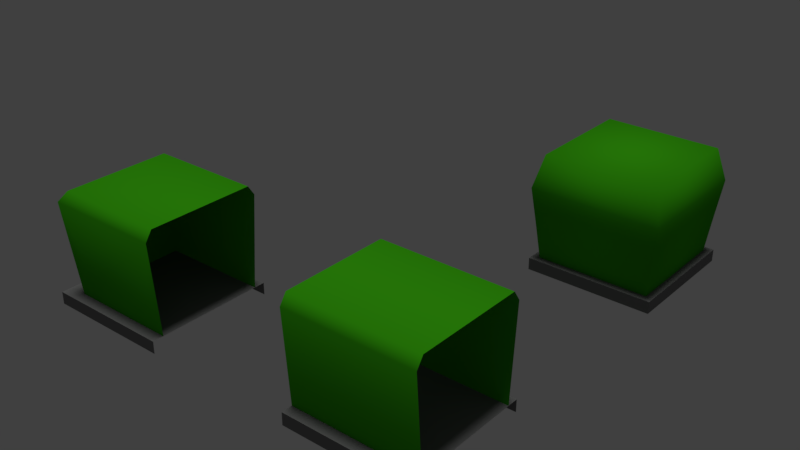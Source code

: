 # Source: 10.blend  (saved by Blender 2.79.0; exported with 4.5.12 LTS)
import bpy
from mathutils import Matrix  # noqa: F401  (used for matrix-valued properties, if any)

bpy.ops.wm.read_factory_settings(use_empty=True)
scene = bpy.context.scene
scene.name = 'Scene'

# ---- collections
col_collection_1 = bpy.data.collections.new('Collection 1'); scene.collection.children.link(col_collection_1)

# ---- materials (node trees are filled in below, after node groups)
mat_planta = bpy.data.materials.new('Planta')
mat_planta.alpha_threshold = 0.0
mat_planta.use_transparent_shadow = False
mat_planta.diffuse_color = (0.04926, 0.4575, 0.006653, 1.0)
mat_planta.roughness = 0.5
mat_planta.specular_intensity = 0.0
mat_concreto = bpy.data.materials.new('Concreto')
mat_concreto.alpha_threshold = 0.0
mat_concreto.use_transparent_shadow = False
mat_concreto.diffuse_color = (0.1789, 0.1789, 0.1789, 1.0)
mat_concreto.roughness = 0.5
mat_concreto.specular_intensity = 0.1526

# ---- material node trees

# ---- world
world_world = bpy.data.worlds.new('World'); scene.world = world_world
world_world.color = (0.05088, 0.05088, 0.05088)
world_world.use_sun_shadow = False
world_world.sun_shadow_jitter_overblur = 0.0
world_world.cycles.sampling_method = 'MANUAL'

# ---- lights
light_hemi = bpy.data.lights.new('Hemi', 'SUN')
light_hemi.transmission_factor = 0.0
light_hemi.angle = 0.1993
light_hemi.energy = 1.0
light_hemi.shadow_buffer_clip_start = 0.5
light_hemi.shadow_soft_size = 0.1
light_hemi.shadow_cascade_max_distance = 1000.0

# ---- meshes
me_plane_002 = bpy.data.meshes.new('Plane.002')
me_plane_002.from_pydata([(-1.0, -1.0, -0.757), (1.0, -1.0, -0.757), (-1.0, 1.0, -0.757), (1.0, 1.0, -0.757), (-1.0, 1.0, -0.5654), (-1.0, -1.0, -0.5654), (1.0, -1.0, -0.5654), (1.0, 1.0, -0.5654), (-1.0, 0.8288, -0.5654), (-1.0, -0.8288, -0.5654), (1.0, -0.8288, -0.5654), (1.0, 0.8288, -0.5654), (-1.0, 0.8274, 1.023), (-1.0, -0.8274, 1.023), (1.0, -0.8274, 1.023), (1.0, 0.8274, 1.023), (1.0, 0.9336, 0.8644), (1.0, -0.9336, 0.8644), (-1.0, -0.9336, 0.8644), (-1.0, 0.9336, 0.8644)], [], [(5, 6, 7, 4), (3, 2, 4, 7), (0, 1, 6, 5), (13, 14, 15, 12), (16, 19, 12, 15), (18, 17, 14, 13), (9, 10, 17, 18), (11, 8, 19, 16)])
me_plane_002.polygons.foreach_set('use_smooth', [0, 0, 0, 1, 1, 1, 1, 1])
me_plane_002.polygons.foreach_set('material_index', [1, 1, 1, 0, 0, 0, 0, 0])
_uv = me_plane_002.uv_layers.new(name='UVMap')
_uv.uv.foreach_set('vector', [0.01067, 0.03713, 0.1479, 0.03713, 0.1479, 0.1744, 0.01067, 0.1744, 0.149, 0.02518, 0.01177, 0.02518, 0.01177, 0.01204, 0.149, 0.01204, 0.01177, 0.01204, 0.149, 0.01204, 0.149, 0.02518, 0.01177, 0.02518, 0.1652, 0.07184, 0.2859, 0.07184, 0.2859, 0.1854, 0.1652, 0.1854, 0.2972, 0.02461, 0.16, 0.02461, 0.16, 0.0115, 0.2972, 0.0115, 0.16, 0.0115, 0.2972, 0.0115, 0.2972, 0.02461, 0.16, 0.02461, 0.304, 0.1691, 0.304, 0.03183, 0.4024, 0.03183, 0.4024, 0.1691, 0.4024, 0.03183, 0.4024, 0.1691, 0.304, 0.1691, 0.304, 0.03183])
me_plane_002.materials.append(mat_planta)
me_plane_002.materials.append(mat_concreto)
me_plane_002.use_remesh_preserve_volume = False
me_plane_002.use_remesh_preserve_attributes = False
me_plane_002.use_mirror_vertex_groups = False
me_plane_002.update()
me_plane_001 = bpy.data.meshes.new('Plane.001')
me_plane_001.from_pydata([(-1.0, -1.0, -0.7196), (1.0, -1.0, -0.7196), (-1.0, 1.0, -0.7196), (1.0, 1.0, -0.7196), (-1.0, 1.0, -0.528), (-1.0, -1.0, -0.528), (1.0, -1.0, -0.528), (1.0, 1.0, -0.528), (-0.8864, -0.8864, -0.5437), (-0.8925, -0.8925, 1.144), (-0.8864, 0.8864, -0.5437), (-0.8925, 0.8925, 1.144), (0.8864, -0.8864, -0.5437), (0.8925, -0.8925, 1.144), (0.8864, 0.8864, -0.5437), (0.8925, 0.8925, 1.144), (-0.9481, -0.9481, 0.02194), (-0.9481, 0.9481, 0.02194), (0.9481, 0.9481, 0.02194), (0.9481, -0.9481, 0.02194), (-1.019, -1.019, 0.6255), (-1.019, 1.019, 0.6255), (1.019, 1.019, 0.6255), (1.019, -1.019, 0.6255)], [], [(5, 6, 7, 4), (1, 3, 7, 6), (2, 0, 5, 4), (3, 2, 4, 7), (0, 1, 6, 5), (20, 9, 11, 21), (21, 11, 15, 22), (22, 15, 13, 23), (23, 13, 9, 20), (12, 19, 16, 8), (15, 11, 9, 13), (14, 18, 19, 12), (10, 17, 18, 14), (8, 16, 17, 10), (19, 23, 20, 16), (18, 22, 23, 19), (17, 21, 22, 18), (16, 20, 21, 17)])
me_plane_001.polygons.foreach_set('use_smooth', [0, 0, 0, 0, 0, 1, 1, 1, 1, 1, 1, 1, 1, 1, 1, 1, 1, 1])
me_plane_001.polygons.foreach_set('material_index', [1, 1, 1, 1, 1, 0, 0, 0, 0, 0, 0, 0, 0, 0, 0, 0, 0, 0])
_uv = me_plane_001.uv_layers.new(name='UVMap')
_uv.uv.foreach_set('vector', [0.01067, 0.03713, 0.1479, 0.03713, 0.1479, 0.1744, 0.01067, 0.1744, 0.01177, 0.01204, 0.149, 0.01204, 0.149, 0.02518, 0.01177, 0.02518, 0.149, 0.02518, 0.01177, 0.02518, 0.01177, 0.01204, 0.149, 0.01204, 0.149, 0.02518, 0.01177, 0.02518, 0.01177, 0.01204, 0.149, 0.01204, 0.01177, 0.01204, 0.149, 0.01204, 0.149, 0.02518, 0.01177, 0.02518, 0.2458, 0.3609, 0.2433, 0.3259, 0.3503, 0.3065, 0.3602, 0.3401, 0.3602, 0.3401, 0.3503, 0.3065, 0.4506, 0.2646, 0.4675, 0.2954, 0.01699, 0.3275, 0.02939, 0.2946, 0.1346, 0.3218, 0.1296, 0.3566, 0.1296, 0.3566, 0.1346, 0.3218, 0.2433, 0.3259, 0.2458, 0.3609, 0.3503, 0.3065, 0.3602, 0.3401, 0.2458, 0.3609, 0.2433, 0.3259, 0.1652, 0.1854, 0.2859, 0.1854, 0.2859, 0.07184, 0.1652, 0.07184, 0.4506, 0.2646, 0.4675, 0.2954, 0.3602, 0.3401, 0.3503, 0.3065, 0.1346, 0.3218, 0.1296, 0.3566, 0.01699, 0.3275, 0.02939, 0.2946, 0.2433, 0.3259, 0.2458, 0.3609, 0.1296, 0.3566, 0.1346, 0.3218, 0.1346, 0.3218, 0.1296, 0.3566, 0.2458, 0.3609, 0.2433, 0.3259, 0.02939, 0.2946, 0.01699, 0.3275, 0.1296, 0.3566, 0.1346, 0.3218, 0.3503, 0.3065, 0.3602, 0.3401, 0.4675, 0.2954, 0.4506, 0.2646, 0.2433, 0.3259, 0.2458, 0.3609, 0.3602, 0.3401, 0.3503, 0.3065])
me_plane_001.materials.append(mat_planta)
me_plane_001.materials.append(mat_concreto)
me_plane_001.use_remesh_preserve_volume = False
me_plane_001.use_remesh_preserve_attributes = False
me_plane_001.use_mirror_vertex_groups = False
me_plane_001.update()
me_plane = bpy.data.meshes.new('Plane')
me_plane.from_pydata([(-1.066, -1.0, -0.757), (0.9343, -1.0, -0.757), (-1.066, 1.0, -0.757), (0.9343, 1.0, -0.757), (-1.066, 1.0, -0.5654), (-1.066, -1.0, -0.5654), (0.9343, -1.0, -0.5654), (0.9343, 1.0, -0.5654), (-0.7821, 0.8288, -0.5654), (-0.7821, -0.8288, -0.5654), (0.9343, -0.8288, -0.5654), (0.9343, 0.8288, -0.5654), (-0.8254, 0.8274, 1.023), (-0.8254, -0.8274, 1.023), (0.9343, -0.8274, 1.023), (0.9343, 0.8274, 1.023), (0.9343, 0.9336, 0.8644), (0.9343, -0.9336, 0.8644), (-0.9329, -0.9336, 0.8644), (-0.9329, 0.9336, 0.8644)], [], [(5, 6, 7, 4), (2, 0, 5, 4), (3, 2, 4, 7), (0, 1, 6, 5), (13, 14, 15, 12), (19, 18, 13, 12), (16, 19, 12, 15), (18, 17, 14, 13), (9, 10, 17, 18), (11, 8, 19, 16), (8, 9, 18, 19)])
me_plane.polygons.foreach_set('use_smooth', [0, 0, 0, 0, 1, 1, 1, 1, 1, 1, 1])
me_plane.polygons.foreach_set('material_index', [1, 1, 1, 1, 0, 0, 0, 0, 0, 0, 0])
_uv = me_plane.uv_layers.new(name='UVMap')
_uv.uv.foreach_set('vector', [0.01067, 0.03713, 0.1479, 0.03713, 0.1479, 0.1744, 0.01067, 0.1744, 0.149, 0.02518, 0.01177, 0.02518, 0.01177, 0.01204, 0.149, 0.01204, 0.149, 0.02518, 0.01177, 0.02518, 0.01177, 0.01204, 0.149, 0.01204, 0.01177, 0.01204, 0.149, 0.01204, 0.149, 0.02518, 0.01177, 0.02518, 0.1652, 0.07184, 0.2859, 0.07184, 0.2859, 0.1854, 0.1652, 0.1854, 0.2936, 0.05971, 0.1655, 0.05971, 0.1728, 0.04655, 0.2864, 0.04655, 0.2917, 0.04097, 0.1636, 0.04097, 0.1709, 0.02786, 0.2917, 0.02786, 0.1636, 0.04097, 0.2917, 0.04097, 0.2917, 0.02786, 0.1709, 0.02786, 0.2651, 0.2, 0.3803, 0.176, 0.4004, 0.2723, 0.275, 0.2985, 0.0349, 0.1857, 0.1514, 0.2032, 0.1469, 0.302, 0.02025, 0.283, 0.1514, 0.2032, 0.2651, 0.2, 0.275, 0.2985, 0.1469, 0.302])
me_plane.materials.append(mat_planta)
me_plane.materials.append(mat_concreto)
me_plane.use_remesh_preserve_volume = False
me_plane.use_remesh_preserve_attributes = False
me_plane.use_mirror_vertex_groups = False
me_plane.update()

# ---- objects
ob_plane_002 = bpy.data.objects.new('Plane.002', me_plane_002)
ob_plane_001 = bpy.data.objects.new('Plane.001', me_plane_001)
ob_hemi = bpy.data.objects.new('Hemi', light_hemi)
ob_plane = bpy.data.objects.new('Plane', me_plane)

# ---- transforms, parenting, visibility, modifiers, constraints
ob_plane_002.location = (3.691, -3.776, 1.376)
ob_plane_002.scale = (1.817, 1.817, 1.817)
ob_plane_002.lineart.crease_threshold = 0.0
ob_plane_001.location = (3.92, 5.409, 1.308)
ob_plane_001.scale = (1.817, 1.817, 1.817)
ob_plane_001.lineart.crease_threshold = 0.0
ob_hemi.location = (-6.735, 10.76, 8.758)
ob_hemi.lineart.crease_threshold = 0.0
ob_plane.location = (-4.146, -3.776, 1.376)
ob_plane.scale = (1.817, 1.817, 1.817)
ob_plane.lineart.crease_threshold = 0.0

# ---- collection membership
col_collection_1.objects.link(ob_plane_002)
col_collection_1.objects.link(ob_plane_001)
col_collection_1.objects.link(ob_hemi)
col_collection_1.objects.link(ob_plane)

# ---- scene / render settings (as saved in the file)
scene.frame_start = 1; scene.frame_end = 250; scene.frame_set(1)
scene.render.engine = 'BLENDER_EEVEE_NEXT'
scene.render.resolution_percentage = 50
scene.render.dither_intensity = 0.0
scene.cycles.use_denoising = False
scene.cycles.samples = 128
scene.cycles.sampling_pattern = 'TABULATED_SOBOL'
scene.cycles.use_adaptive_sampling = False
scene.cycles.use_light_tree = False
scene.cycles.blur_glossy = 0.0
scene.cycles.sample_clamp_indirect = 0.0
scene.view_settings.view_transform = 'Standard'
bpy.context.view_layer.update()

# ---- added for rendering (the .blend has no active camera): camera
cam_auto = bpy.data.cameras.new('AutoCamera')
cam_auto.lens = 50.0
cam_auto.sensor_width = 36.0
cam_auto.clip_end = 1000.0
ob_auto_camera = bpy.data.objects.new('AutoCamera', cam_auto)
scene.collection.objects.link(ob_auto_camera)
ob_auto_camera.location = (16.3228, -18.9402, 14.8756)
ob_auto_camera.rotation_euler = (1.09748, -7.21219e-08, 0.694738)
scene.camera = ob_auto_camera
bpy.context.view_layer.update()
